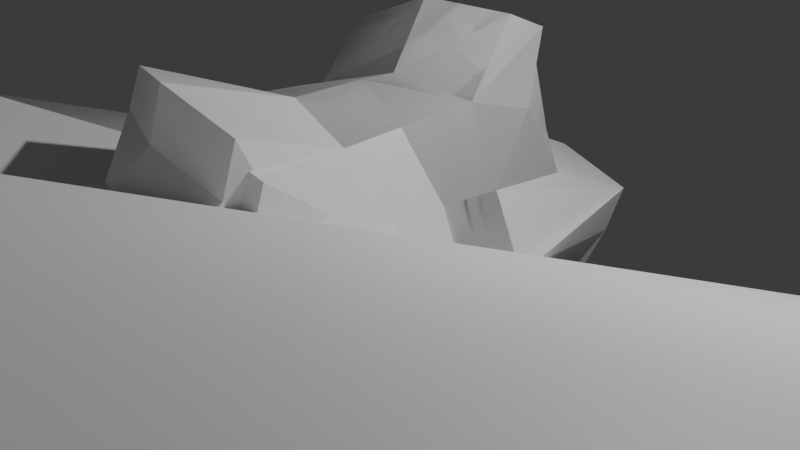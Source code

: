 # Source: skyer.blend  (saved by Blender 4.1.24; exported with 4.5.12 LTS)
import bpy
from mathutils import Matrix  # noqa: F401  (used for matrix-valued properties, if any)

bpy.ops.wm.read_factory_settings(use_empty=True)
scene = bpy.context.scene
scene.name = 'Scene'

# ---- collections
col_collection = bpy.data.collections.new('Collection'); scene.collection.children.link(col_collection)

# ---- materials (node trees are filled in below, after node groups)
mat_material = bpy.data.materials.new('Material')
mat_material.alpha_threshold = 0.0
mat_material.use_transparent_shadow = False
mat_material.roughness = 0.5
mat_material.line_color = (0.0, 0.0, 0.0, 1.0)
mat_material_001 = bpy.data.materials.new('Material.001')
mat_material_001.alpha_threshold = 0.0
mat_material_001.use_transparent_shadow = False
mat_material_001.roughness = 0.5
mat_material_001.line_color = (0.0, 0.0, 0.0, 1.0)
mat_material_002 = bpy.data.materials.new('Material.002')
mat_material_002.alpha_threshold = 0.0
mat_material_002.use_transparent_shadow = False
mat_material_002.roughness = 0.5
mat_material_002.line_color = (0.0, 0.0, 0.0, 1.0)

# ---- material node trees
mat_material.use_nodes = True; mat_material.node_tree.nodes.clear()
_N = mat_material.node_tree.nodes; _L = mat_material.node_tree.links
n0 = _N.new('ShaderNodeOutputMaterial'); n0.name = 'Material Output'; n0.location = (300, 300)
n1 = _N.new('ShaderNodeBsdfPrincipled'); n1.name = 'Principled BSDF'; n1.location = (10, 300)
n1.inputs[3].default_value = 1.45
_L.new(n1.outputs[0], n0.inputs[0])
n0.is_active_output = True
mat_material_001.use_nodes = True; mat_material_001.node_tree.nodes.clear()
_N = mat_material_001.node_tree.nodes; _L = mat_material_001.node_tree.links
n0 = _N.new('ShaderNodeOutputMaterial'); n0.name = 'Material Output'; n0.location = (300, 300)
n1 = _N.new('ShaderNodeBsdfPrincipled'); n1.name = 'Principled BSDF'; n1.location = (10, 300)
n1.inputs[3].default_value = 1.45
_L.new(n1.outputs[0], n0.inputs[0])
n0.is_active_output = True
mat_material_002.use_nodes = True; mat_material_002.node_tree.nodes.clear()
_N = mat_material_002.node_tree.nodes; _L = mat_material_002.node_tree.links
n0 = _N.new('ShaderNodeOutputMaterial'); n0.name = 'Material Output'; n0.location = (300, 300)
n1 = _N.new('ShaderNodeBsdfPrincipled'); n1.name = 'Principled BSDF'; n1.location = (10, 300)
n1.inputs[3].default_value = 1.45
_L.new(n1.outputs[0], n0.inputs[0])
n0.is_active_output = True

# ---- world
world_world = bpy.data.worlds.new('World'); scene.world = world_world
world_world.use_nodes = True; world_world.node_tree.nodes.clear()
_N = world_world.node_tree.nodes; _L = world_world.node_tree.links
n0 = _N.new('ShaderNodeOutputWorld'); n0.name = 'World Output'; n0.location = (300, 300)
n1 = _N.new('ShaderNodeBackground'); n1.name = 'Background'; n1.location = (10, 300)
n1.inputs[0].default_value = (0.05088, 0.05088, 0.05088, 1.0)
_L.new(n1.outputs[0], n0.inputs[0])
n0.is_active_output = True
world_world.color = (0.05088, 0.05088, 0.05088)
world_world.use_sun_shadow = False
world_world.sun_shadow_jitter_overblur = 0.0

# ---- cameras
cam_camera = bpy.data.cameras.new('Camera')
cam_camera.clip_end = 100.0
cam_camera.ortho_scale = 7.314

# ---- lights
light_light = bpy.data.lights.new('Light', 'POINT')
light_light.transmission_factor = 0.0
light_light.energy = 1000.0
light_light.shadow_soft_size = 0.1
light_light.shadow_maximum_resolution = 0.006
light_light.use_absolute_resolution = True

# ---- meshes
me_cube = bpy.data.meshes.new('Cube')
me_cube.from_pydata([(1.01, 1.011, 0.986), (1.002, 1.006, -0.999), (1.207, -2.514, 1.574), (0.7973, -2.277, -0.4586), (-0.9942, 0.9966, 0.9992), (-1.012, 1.005, -1.013), (-0.7341, -2.135, 1.585), (-0.9934, -1.971, -0.3947), (-1.213, 0.007628, -1.208), (-0.001845, 1.232, -1.245), (1.209, 1.232, -0.006818), (-1.197, -2.192, 0.6102), (1.089, -2.77, 0.5), (-1.218, 1.245, 0.01162), (0.3285, -2.574, 1.804), (0.9743, -0.02154, 1.514), (0.02904, -2.193, -0.6328), (-0.9814, -0.177, 1.185), (-0.004049, 1.231, 1.232), (1.001, -0.3268, -1.313), (-0.001475, 1.727, 0.000196), (1.591, -0.59, -0.1128), (-0.001073, 0.01108, -1.737), (-1.715, 0.01401, 0.003333), (0.007884, -2.712, 0.6106), (0.3185, -0.367, 1.71), (-0.9531, 0.3363, 1.814), (-0.7792, 1.102, 1.654), (-0.03327, 1.279, 1.829), (0.7306, 1.113, 1.644), (0.6038, 0.8696, 2.074), (-0.02784, 0.3639, 2.209), (-1.099, -1.018, -0.7868), (1.009, -1.558, 1.515), (-0.8533, -1.191, 1.392), (0.8956, -1.337, -0.8705), (1.331, -1.72, 0.2047), (0.01453, -1.131, -1.165), (-1.447, -1.129, 0.3178), (0.3237, -1.511, 1.759), (1.105, 1.119, -0.5048), (0.9426, -2.522, 0.01884), (-1.114, 1.124, -0.5026), (-1.095, -2.081, 0.1058), (-0.001661, 1.478, -0.6249), (1.295, -0.4579, -0.7154), (-1.463, 0.0108, -0.6049), (0.01851, -2.452, -0.01347), (-1.272, -1.073, -0.2367), (1.113, -1.528, -0.335), (-0.9475, -2.161, 1.135), (1.102, 1.113, 0.5279), (1.152, -2.632, 1.078), (-1.097, 1.111, 0.5435), (-0.002861, 1.46, 0.6634), (1.163, -0.5573, 0.7298), (-1.32, -0.08885, 0.6397), (0.1805, -2.638, 1.253), (-1.127, -1.163, 0.8965), (1.158, -1.632, 0.9103), (-0.987, 0.337, 1.104), (1.002, 0.2571, -1.176), (-1.125, 0.4446, -1.123), (1.068, 0.653, 1.31), (1.424, 0.2078, -0.06639), (-0.001411, 0.5458, -1.522), (-1.497, 0.553, 0.006964), (-0.8769, 0.6718, 1.744), (0.7372, 1.199, 1.913), (-0.03022, 0.7646, 2.043), (-1.311, 0.4986, -0.5601), (1.212, 0.2326, -0.6232), (1.136, 0.1742, 0.6414), (-1.222, 0.4367, 0.5975), (-0.7908, -0.595, 1.358), (1.061, -0.7424, -1.008), (-1.446, -0.4761, 0.2368), (-1.031, -0.4165, -0.9149), (1.035, -0.9551, 1.544), (1.564, -1.073, 0.1224), (0.1265, -0.4786, -1.359), (0.4402, -0.8575, 1.794), (1.312, -0.9069, -0.445), (-1.237, -0.4462, -0.3413), (1.279, -1.009, 0.8881), (-1.093, -0.5401, 0.8408)], [], [(39, 34, 6, 14), (57, 14, 6, 50), (73, 60, 4, 53), (37, 35, 3, 16), (59, 33, 2, 52), (54, 18, 0, 51), (44, 20, 10, 40), (42, 13, 20, 44), (53, 4, 18, 54), (49, 36, 12, 41), (71, 64, 21, 45), (72, 63, 15, 55), (32, 37, 16, 7), (62, 65, 22, 8), (65, 61, 19, 22), (70, 66, 13, 42), (83, 76, 23, 46), (85, 74, 17, 56), (47, 24, 11, 43), (41, 12, 24, 47), (52, 2, 14, 57), (33, 39, 14, 2), (18, 4, 27, 28), (25, 15, 30, 31), (68, 69, 31, 30), (69, 67, 26, 31), (60, 17, 26, 67), (17, 25, 31, 26), (0, 18, 28, 29), (63, 0, 29, 68), (78, 81, 39, 33), (50, 6, 34, 58), (43, 11, 38, 48), (77, 80, 37, 32), (82, 79, 36, 49), (84, 78, 33, 59), (80, 75, 35, 37), (81, 74, 34, 39), (75, 82, 49, 35), (7, 43, 48, 32), (3, 41, 47, 16), (16, 47, 43, 7), (77, 83, 46, 8), (62, 70, 42, 5), (61, 71, 45, 19), (35, 49, 41, 3), (5, 42, 44, 9), (9, 44, 40, 1), (79, 84, 59, 36), (11, 50, 58, 38), (12, 52, 57, 24), (76, 85, 56, 23), (64, 72, 55, 21), (13, 53, 54, 20), (20, 54, 51, 10), (36, 59, 52, 12), (66, 73, 53, 13), (24, 57, 50, 11), (23, 56, 73, 66), (10, 51, 72, 64), (1, 40, 71, 61), (8, 46, 70, 62), (15, 63, 68, 30), (4, 60, 67, 27), (28, 27, 67, 69), (29, 28, 69, 68), (46, 23, 66, 70), (9, 1, 61, 65), (5, 9, 65, 62), (51, 0, 63, 72), (40, 10, 64, 71), (56, 17, 60, 73), (38, 58, 85, 76), (21, 55, 84, 79), (32, 48, 83, 77), (19, 45, 82, 75), (25, 17, 74, 81), (22, 19, 75, 80), (55, 15, 78, 84), (45, 21, 79, 82), (8, 22, 80, 77), (15, 25, 81, 78), (58, 34, 74, 85), (48, 38, 76, 83)])
_uv = me_cube.uv_layers.new(name='UVMap')
_uv.uv.foreach_set('vector', [0.75, 0.6898, 0.875, 0.6898, 0.875, 0.75, 0.75, 0.75, 0.5673, 0.875, 0.625, 0.875, 0.625, 1.0, 0.5673, 1.0, 0.5673, 0.1797, 0.625, 0.1797, 0.625, 0.25, 0.5673, 0.25, 0.25, 0.6898, 0.375, 0.6898, 0.375, 0.75, 0.25, 0.75, 0.5836, 0.6898, 0.6552, 0.6898, 0.625, 0.75, 0.5673, 0.75, 0.5673, 0.375, 0.625, 0.375, 0.625, 0.5, 0.5673, 0.5, 0.4373, 0.375, 0.5, 0.375, 0.5, 0.5, 0.4373, 0.5, 0.4373, 0.25, 0.5, 0.25, 0.5, 0.375, 0.4373, 0.375, 0.5673, 0.25, 0.625, 0.25, 0.625, 0.375, 0.5673, 0.375, 0.4373, 0.6898, 0.5, 0.6898, 0.5, 0.75, 0.4373, 0.75, 0.4373, 0.5703, 0.5, 0.5703, 0.5, 0.625, 0.4373, 0.625, 0.5863, 0.5703, 0.6602, 0.5703, 0.6877, 0.625, 0.6011, 0.625, 0.125, 0.6898, 0.25, 0.6898, 0.25, 0.75, 0.125, 0.75, 0.125, 0.5703, 0.25, 0.5703, 0.25, 0.625, 0.125, 0.625, 0.25, 0.5703, 0.375, 0.5703, 0.375, 0.625, 0.25, 0.625, 0.4373, 0.1797, 0.5, 0.1797, 0.5, 0.25, 0.4373, 0.25, 0.4373, 0.08868, 0.5, 0.08868, 0.5, 0.125, 0.4373, 0.125, 0.5673, 0.08868, 0.625, 0.08868, 0.625, 0.125, 0.5673, 0.125, 0.4373, 0.875, 0.5, 0.875, 0.5, 1.0, 0.4373, 1.0, 0.4373, 0.75, 0.5, 0.75, 0.5, 0.875, 0.4373, 0.875, 0.5673, 0.75, 0.625, 0.75, 0.625, 0.875, 0.5673, 0.875, 0.6552, 0.6898, 0.75, 0.6898, 0.75, 0.75, 0.625, 0.75, 0.625, 0.375, 0.625, 0.25, 0.625, 0.25, 0.625, 0.375, 0.75, 0.625, 0.6877, 0.625, 0.6877, 0.625, 0.75, 0.625, 0.6602, 0.5703, 0.75, 0.5703, 0.75, 0.625, 0.6877, 0.625, 0.75, 0.5703, 0.875, 0.5703, 0.875, 0.625, 0.75, 0.625, 0.625, 0.1797, 0.625, 0.125, 0.625, 0.125, 0.625, 0.1797, 0.875, 0.625, 0.75, 0.625, 0.75, 0.625, 0.875, 0.625, 0.625, 0.5, 0.625, 0.375, 0.625, 0.375, 0.625, 0.5, 0.6602, 0.5703, 0.625, 0.5, 0.625, 0.5, 0.6602, 0.5703, 0.6695, 0.6613, 0.75, 0.6613, 0.75, 0.6898, 0.6552, 0.6898, 0.5673, 0.0, 0.625, 0.0, 0.625, 0.06023, 0.5673, 0.06023, 0.4373, 0.0, 0.5, 0.0, 0.5, 0.06023, 0.4373, 0.06023, 0.125, 0.6613, 0.25, 0.6613, 0.25, 0.6898, 0.125, 0.6898, 0.4373, 0.6613, 0.5, 0.6613, 0.5, 0.6898, 0.4373, 0.6898, 0.5913, 0.6613, 0.6695, 0.6613, 0.6552, 0.6898, 0.5836, 0.6898, 0.25, 0.6613, 0.375, 0.6613, 0.375, 0.6898, 0.25, 0.6898, 0.75, 0.6613, 0.875, 0.6613, 0.875, 0.6898, 0.75, 0.6898, 0.375, 0.6613, 0.4373, 0.6613, 0.4373, 0.6898, 0.375, 0.6898, 0.375, 0.0, 0.4373, 0.0, 0.4373, 0.06023, 0.375, 0.06023, 0.375, 0.75, 0.4373, 0.75, 0.4373, 0.875, 0.375, 0.875, 0.375, 0.875, 0.4373, 0.875, 0.4373, 1.0, 0.375, 1.0, 0.375, 0.08868, 0.4373, 0.08868, 0.4373, 0.125, 0.375, 0.125, 0.375, 0.1797, 0.4373, 0.1797, 0.4373, 0.25, 0.375, 0.25, 0.375, 0.5703, 0.4373, 0.5703, 0.4373, 0.625, 0.375, 0.625, 0.375, 0.6898, 0.4373, 0.6898, 0.4373, 0.75, 0.375, 0.75, 0.375, 0.25, 0.4373, 0.25, 0.4373, 0.375, 0.375, 0.375, 0.375, 0.375, 0.4373, 0.375, 0.4373, 0.5, 0.375, 0.5, 0.5, 0.6613, 0.5913, 0.6613, 0.5836, 0.6898, 0.5, 0.6898, 0.5, 0.0, 0.5673, 0.0, 0.5673, 0.06023, 0.5, 0.06023, 0.5, 0.75, 0.5673, 0.75, 0.5673, 0.875, 0.5, 0.875, 0.5, 0.08868, 0.5673, 0.08868, 0.5673, 0.125, 0.5, 0.125, 0.5, 0.5703, 0.5863, 0.5703, 0.6011, 0.625, 0.5, 0.625, 0.5, 0.25, 0.5673, 0.25, 0.5673, 0.375, 0.5, 0.375, 0.5, 0.375, 0.5673, 0.375, 0.5673, 0.5, 0.5, 0.5, 0.5, 0.6898, 0.5836, 0.6898, 0.5673, 0.75, 0.5, 0.75, 0.5, 0.1797, 0.5673, 0.1797, 0.5673, 0.25, 0.5, 0.25, 0.5, 0.875, 0.5673, 0.875, 0.5673, 1.0, 0.5, 1.0, 0.5, 0.125, 0.5673, 0.125, 0.5673, 0.1797, 0.5, 0.1797, 0.5, 0.5, 0.5673, 0.5, 0.5863, 0.5703, 0.5, 0.5703, 0.375, 0.5, 0.4373, 0.5, 0.4373, 0.5703, 0.375, 0.5703, 0.375, 0.125, 0.4373, 0.125, 0.4373, 0.1797, 0.375, 0.1797, 0.6877, 0.625, 0.6602, 0.5703, 0.6602, 0.5703, 0.6877, 0.625, 0.625, 0.25, 0.625, 0.1797, 0.625, 0.1797, 0.625, 0.25, 0.75, 0.5, 0.875, 0.5, 0.875, 0.5703, 0.75, 0.5703, 0.625, 0.5, 0.75, 0.5, 0.75, 0.5703, 0.6602, 0.5703, 0.4373, 0.125, 0.5, 0.125, 0.5, 0.1797, 0.4373, 0.1797, 0.25, 0.5, 0.375, 0.5, 0.375, 0.5703, 0.25, 0.5703, 0.125, 0.5, 0.25, 0.5, 0.25, 0.5703, 0.125, 0.5703, 0.5673, 0.5, 0.625, 0.5, 0.6602, 0.5703, 0.5863, 0.5703, 0.4373, 0.5, 0.5, 0.5, 0.5, 0.5703, 0.4373, 0.5703, 0.5673, 0.125, 0.625, 0.125, 0.625, 0.1797, 0.5673, 0.1797, 0.5, 0.06023, 0.5673, 0.06023, 0.5673, 0.08868, 0.5, 0.08868, 0.5, 0.625, 0.6011, 0.625, 0.5913, 0.6613, 0.5, 0.6613, 0.375, 0.06023, 0.4373, 0.06023, 0.4373, 0.08868, 0.375, 0.08868, 0.375, 0.625, 0.4373, 0.625, 0.4373, 0.6613, 0.375, 0.6613, 0.75, 0.625, 0.875, 0.625, 0.875, 0.6613, 0.75, 0.6613, 0.25, 0.625, 0.375, 0.625, 0.375, 0.6613, 0.25, 0.6613, 0.6011, 0.625, 0.6877, 0.625, 0.6695, 0.6613, 0.5913, 0.6613, 0.4373, 0.625, 0.5, 0.625, 0.5, 0.6613, 0.4373, 0.6613, 0.125, 0.625, 0.25, 0.625, 0.25, 0.6613, 0.125, 0.6613, 0.6877, 0.625, 0.75, 0.625, 0.75, 0.6613, 0.6695, 0.6613, 0.5673, 0.06023, 0.625, 0.06023, 0.625, 0.08868, 0.5673, 0.08868, 0.4373, 0.06023, 0.5, 0.06023, 0.5, 0.08868, 0.4373, 0.08868])
me_cube.materials.append(mat_material)
me_cube.use_mirror_vertex_groups = False
me_cube.update()
me_cube_001 = bpy.data.meshes.new('Cube.001')
me_cube_001.from_pydata([(1.01, 1.011, 0.986), (0.8499, 1.333, -1.18), (1.009, -2.602, 1.889), (-0.02803, -3.066, -1.259), (-0.9942, 0.9966, 0.9992), (-0.2344, 0.791, -1.64), (-0.9313, -2.222, 1.9), (-0.658, -1.991, -1.155), (-0.5993, -0.1316, -1.696), (0.6236, 1.345, -2.054), (1.154, 2.2, 0.03747), (-1.197, -2.192, 0.6102), (0.8377, -3.206, 0.9483), (-1.218, 1.245, 0.01162), (0.1313, -2.662, 2.119), (0.9743, -0.02154, 1.514), (-0.4608, -3.003, -2.194), (-0.9814, -0.177, 1.185), (-0.004049, 1.231, 1.232), (1.18, -0.6197, -1.224), (-0.0562, 2.695, 0.04449), (1.591, -0.59, -0.1128), (0.4302, -0.4073, -2.755), (-1.715, 0.01401, 0.003333), (-0.2435, -3.148, 1.059), (0.3185, -0.367, 1.71), (-0.9531, 0.3363, 1.814), (-0.7792, 1.102, 1.654), (-0.03327, 1.279, 1.829), (0.7306, 1.113, 1.644), (0.6038, 0.8696, 2.074), (-0.02784, 0.3639, 2.209), (-0.764, -1.038, -1.547), (1.009, -1.558, 1.515), (-0.8533, -1.191, 1.392), (0.07028, -2.126, -1.671), (1.346, -2.295, 0.2172), (-0.4754, -1.94, -2.726), (-1.447, -1.129, 0.3178), (0.3237, -1.511, 1.759), (1.05, 2.087, -0.4605), (0.6912, -2.958, 0.4672), (-1.114, 1.124, -0.5026), (-1.095, -2.081, 0.1058), (-0.05638, 2.447, -0.5806), (1.657, -0.4716, -0.09461), (-1.463, 0.0108, -0.6049), (-0.2329, -2.887, 0.4349), (-1.272, -1.073, -0.2367), (1.113, -1.528, -0.335), (-1.145, -2.249, 1.45), (1.102, 1.113, 0.5279), (0.9552, -2.72, 1.393), (-1.097, 1.111, 0.5435), (-0.002861, 1.46, 0.6634), (1.163, -0.5573, 0.7298), (-1.32, -0.08885, 0.6397), (-0.01663, -2.725, 1.568), (-1.127, -1.163, 0.8965), (1.173, -2.208, 0.9228), (-0.987, 0.337, 1.104), (1.211, 0.5704, -0.7363), (-0.3476, 0.2304, -1.75), (1.068, 0.653, 1.31), (1.424, 0.2078, -0.06639), (0.624, 0.6586, -2.33), (-1.497, 0.553, 0.006964), (-0.8769, 0.6718, 1.744), (0.7372, 1.199, 1.913), (-0.03022, 0.7646, 2.043), (-1.311, 0.4986, -0.5601), (1.573, 0.2188, -0.002367), (1.136, 0.1742, 0.6414), (-1.222, 0.4367, 0.5975), (-0.7908, -0.595, 1.358), (0.8781, -1.022, -1.539), (-1.446, -0.4761, 0.2368), (-0.4166, -0.5557, -1.402), (1.035, -0.9551, 1.544), (1.579, -1.648, 0.1348), (0.5578, -0.897, -2.377), (0.4402, -0.8575, 1.794), (1.312, -0.9069, -0.445), (-1.237, -0.4462, -0.3413), (1.294, -1.585, 0.9006), (-1.093, -0.5401, 0.8408)], [], [(39, 34, 6, 14), (57, 14, 6, 50), (73, 60, 4, 53), (37, 35, 3, 16), (59, 33, 2, 52), (54, 18, 0, 51), (44, 20, 10, 40), (42, 13, 20, 44), (53, 4, 18, 54), (49, 36, 12, 41), (71, 64, 21, 45), (72, 63, 15, 55), (32, 37, 16, 7), (62, 65, 22, 8), (65, 61, 19, 22), (70, 66, 13, 42), (83, 76, 23, 46), (85, 74, 17, 56), (47, 24, 11, 43), (41, 12, 24, 47), (52, 2, 14, 57), (33, 39, 14, 2), (18, 4, 27, 28), (25, 15, 30, 31), (68, 69, 31, 30), (69, 67, 26, 31), (60, 17, 26, 67), (17, 25, 31, 26), (0, 18, 28, 29), (63, 0, 29, 68), (78, 81, 39, 33), (50, 6, 34, 58), (43, 11, 38, 48), (77, 80, 37, 32), (82, 79, 36, 49), (84, 78, 33, 59), (80, 75, 35, 37), (81, 74, 34, 39), (75, 82, 49, 35), (7, 43, 48, 32), (3, 41, 47, 16), (16, 47, 43, 7), (77, 83, 46, 8), (62, 70, 42, 5), (61, 71, 45, 19), (35, 49, 41, 3), (5, 42, 44, 9), (9, 44, 40, 1), (79, 84, 59, 36), (11, 50, 58, 38), (12, 52, 57, 24), (76, 85, 56, 23), (64, 72, 55, 21), (13, 53, 54, 20), (20, 54, 51, 10), (36, 59, 52, 12), (66, 73, 53, 13), (24, 57, 50, 11), (23, 56, 73, 66), (10, 51, 72, 64), (1, 40, 71, 61), (8, 46, 70, 62), (15, 63, 68, 30), (4, 60, 67, 27), (28, 27, 67, 69), (29, 28, 69, 68), (46, 23, 66, 70), (9, 1, 61, 65), (5, 9, 65, 62), (51, 0, 63, 72), (40, 10, 64, 71), (56, 17, 60, 73), (38, 58, 85, 76), (21, 55, 84, 79), (32, 48, 83, 77), (19, 45, 82, 75), (25, 17, 74, 81), (22, 19, 75, 80), (55, 15, 78, 84), (45, 21, 79, 82), (8, 22, 80, 77), (15, 25, 81, 78), (58, 34, 74, 85), (48, 38, 76, 83)])
_uv = me_cube_001.uv_layers.new(name='UVMap')
_uv.uv.foreach_set('vector', [0.75, 0.6898, 0.875, 0.6898, 0.875, 0.75, 0.75, 0.75, 0.5673, 0.875, 0.625, 0.875, 0.625, 1.0, 0.5673, 1.0, 0.5673, 0.1797, 0.625, 0.1797, 0.625, 0.25, 0.5673, 0.25, 0.25, 0.6898, 0.375, 0.6898, 0.375, 0.75, 0.25, 0.75, 0.5836, 0.6898, 0.6552, 0.6898, 0.625, 0.75, 0.5673, 0.75, 0.5673, 0.375, 0.625, 0.375, 0.625, 0.5, 0.5673, 0.5, 0.4373, 0.375, 0.5, 0.375, 0.5, 0.5, 0.4373, 0.5, 0.4373, 0.25, 0.5, 0.25, 0.5, 0.375, 0.4373, 0.375, 0.5673, 0.25, 0.625, 0.25, 0.625, 0.375, 0.5673, 0.375, 0.4373, 0.6898, 0.5, 0.6898, 0.5, 0.75, 0.4373, 0.75, 0.4373, 0.5703, 0.5, 0.5703, 0.5, 0.625, 0.4373, 0.625, 0.5863, 0.5703, 0.6602, 0.5703, 0.6877, 0.625, 0.6011, 0.625, 0.125, 0.6898, 0.25, 0.6898, 0.25, 0.75, 0.125, 0.75, 0.125, 0.5703, 0.25, 0.5703, 0.25, 0.625, 0.125, 0.625, 0.25, 0.5703, 0.375, 0.5703, 0.375, 0.625, 0.25, 0.625, 0.4373, 0.1797, 0.5, 0.1797, 0.5, 0.25, 0.4373, 0.25, 0.4373, 0.08868, 0.5, 0.08868, 0.5, 0.125, 0.4373, 0.125, 0.5673, 0.08868, 0.625, 0.08868, 0.625, 0.125, 0.5673, 0.125, 0.4373, 0.875, 0.5, 0.875, 0.5, 1.0, 0.4373, 1.0, 0.4373, 0.75, 0.5, 0.75, 0.5, 0.875, 0.4373, 0.875, 0.5673, 0.75, 0.625, 0.75, 0.625, 0.875, 0.5673, 0.875, 0.6552, 0.6898, 0.75, 0.6898, 0.75, 0.75, 0.625, 0.75, 0.625, 0.375, 0.625, 0.25, 0.625, 0.25, 0.625, 0.375, 0.75, 0.625, 0.6877, 0.625, 0.6877, 0.625, 0.75, 0.625, 0.6602, 0.5703, 0.75, 0.5703, 0.75, 0.625, 0.6877, 0.625, 0.75, 0.5703, 0.875, 0.5703, 0.875, 0.625, 0.75, 0.625, 0.625, 0.1797, 0.625, 0.125, 0.625, 0.125, 0.625, 0.1797, 0.875, 0.625, 0.75, 0.625, 0.75, 0.625, 0.875, 0.625, 0.625, 0.5, 0.625, 0.375, 0.625, 0.375, 0.625, 0.5, 0.6602, 0.5703, 0.625, 0.5, 0.625, 0.5, 0.6602, 0.5703, 0.6695, 0.6613, 0.75, 0.6613, 0.75, 0.6898, 0.6552, 0.6898, 0.5673, 0.0, 0.625, 0.0, 0.625, 0.06023, 0.5673, 0.06023, 0.4373, 0.0, 0.5, 0.0, 0.5, 0.06023, 0.4373, 0.06023, 0.125, 0.6613, 0.25, 0.6613, 0.25, 0.6898, 0.125, 0.6898, 0.4373, 0.6613, 0.5, 0.6613, 0.5, 0.6898, 0.4373, 0.6898, 0.5913, 0.6613, 0.6695, 0.6613, 0.6552, 0.6898, 0.5836, 0.6898, 0.25, 0.6613, 0.375, 0.6613, 0.375, 0.6898, 0.25, 0.6898, 0.75, 0.6613, 0.875, 0.6613, 0.875, 0.6898, 0.75, 0.6898, 0.375, 0.6613, 0.4373, 0.6613, 0.4373, 0.6898, 0.375, 0.6898, 0.375, 0.0, 0.4373, 0.0, 0.4373, 0.06023, 0.375, 0.06023, 0.375, 0.75, 0.4373, 0.75, 0.4373, 0.875, 0.375, 0.875, 0.375, 0.875, 0.4373, 0.875, 0.4373, 1.0, 0.375, 1.0, 0.375, 0.08868, 0.4373, 0.08868, 0.4373, 0.125, 0.375, 0.125, 0.375, 0.1797, 0.4373, 0.1797, 0.4373, 0.25, 0.375, 0.25, 0.375, 0.5703, 0.4373, 0.5703, 0.4373, 0.625, 0.375, 0.625, 0.375, 0.6898, 0.4373, 0.6898, 0.4373, 0.75, 0.375, 0.75, 0.375, 0.25, 0.4373, 0.25, 0.4373, 0.375, 0.375, 0.375, 0.375, 0.375, 0.4373, 0.375, 0.4373, 0.5, 0.375, 0.5, 0.5, 0.6613, 0.5913, 0.6613, 0.5836, 0.6898, 0.5, 0.6898, 0.5, 0.0, 0.5673, 0.0, 0.5673, 0.06023, 0.5, 0.06023, 0.5, 0.75, 0.5673, 0.75, 0.5673, 0.875, 0.5, 0.875, 0.5, 0.08868, 0.5673, 0.08868, 0.5673, 0.125, 0.5, 0.125, 0.5, 0.5703, 0.5863, 0.5703, 0.6011, 0.625, 0.5, 0.625, 0.5, 0.25, 0.5673, 0.25, 0.5673, 0.375, 0.5, 0.375, 0.5, 0.375, 0.5673, 0.375, 0.5673, 0.5, 0.5, 0.5, 0.5, 0.6898, 0.5836, 0.6898, 0.5673, 0.75, 0.5, 0.75, 0.5, 0.1797, 0.5673, 0.1797, 0.5673, 0.25, 0.5, 0.25, 0.5, 0.875, 0.5673, 0.875, 0.5673, 1.0, 0.5, 1.0, 0.5, 0.125, 0.5673, 0.125, 0.5673, 0.1797, 0.5, 0.1797, 0.5, 0.5, 0.5673, 0.5, 0.5863, 0.5703, 0.5, 0.5703, 0.375, 0.5, 0.4373, 0.5, 0.4373, 0.5703, 0.375, 0.5703, 0.375, 0.125, 0.4373, 0.125, 0.4373, 0.1797, 0.375, 0.1797, 0.6877, 0.625, 0.6602, 0.5703, 0.6602, 0.5703, 0.6877, 0.625, 0.625, 0.25, 0.625, 0.1797, 0.625, 0.1797, 0.625, 0.25, 0.75, 0.5, 0.875, 0.5, 0.875, 0.5703, 0.75, 0.5703, 0.625, 0.5, 0.75, 0.5, 0.75, 0.5703, 0.6602, 0.5703, 0.4373, 0.125, 0.5, 0.125, 0.5, 0.1797, 0.4373, 0.1797, 0.375, 0.375, 0.375, 0.5, 0.375, 0.5703, 0.25, 0.5703, 0.125, 0.5, 0.25, 0.5, 0.25, 0.5703, 0.125, 0.5703, 0.5673, 0.5, 0.625, 0.5, 0.6602, 0.5703, 0.5863, 0.5703, 0.4373, 0.5, 0.5, 0.5, 0.5, 0.5703, 0.4373, 0.5703, 0.5673, 0.125, 0.625, 0.125, 0.625, 0.1797, 0.5673, 0.1797, 0.5, 0.06023, 0.5673, 0.06023, 0.5673, 0.08868, 0.5, 0.08868, 0.5, 0.625, 0.6011, 0.625, 0.5913, 0.6613, 0.5, 0.6613, 0.375, 0.06023, 0.4373, 0.06023, 0.4373, 0.08868, 0.375, 0.08868, 0.375, 0.625, 0.4373, 0.625, 0.4373, 0.6613, 0.375, 0.6613, 0.75, 0.625, 0.875, 0.625, 0.875, 0.6613, 0.75, 0.6613, 0.25, 0.625, 0.375, 0.625, 0.375, 0.6613, 0.25, 0.6613, 0.6011, 0.625, 0.6877, 0.625, 0.6695, 0.6613, 0.5913, 0.6613, 0.4373, 0.625, 0.5, 0.625, 0.5, 0.6613, 0.4373, 0.6613, 0.125, 0.625, 0.25, 0.625, 0.25, 0.6613, 0.125, 0.6613, 0.6877, 0.625, 0.75, 0.625, 0.75, 0.6613, 0.6695, 0.6613, 0.5673, 0.06023, 0.625, 0.06023, 0.625, 0.08868, 0.5673, 0.08868, 0.4373, 0.06023, 0.5, 0.06023, 0.5, 0.08868, 0.4373, 0.08868])
me_cube_001.materials.append(mat_material_001)
me_cube_001.use_mirror_vertex_groups = False
me_cube_001.update()
me_cube_002 = bpy.data.meshes.new('Cube.002')
me_cube_002.from_pydata([(0.0683, 1.011, -2.092), (-4.424, 0.7687, -1.615), (0.656, -2.514, -2.289), (-1.376, -2.277, -1.879), (0.1737, 0.9074, -0.0413), (-4.664, 3.492, -3.445), (0.6675, -2.135, -0.3481), (-4.15, -15.78, 9.389), (-8.385, -0.8787, -0.642), (-7.404, 3.481, -3.986), (-0.9245, 1.232, -2.291), (5.204, 3.409, -0.4801), (5.022, -15.16, 4.978), (-0.8747, 1.793, -0.6468), (0.8861, -2.574, -1.411), (0.5968, -0.02154, -2.057), (-3.855, -14.37, 8.268), (0.2672, -0.177, -0.1008), (0.4061, 1.142, -1.031), (-4.9, -1.82, -0.5935), (-0.8862, 2.275, -1.863), (-1.031, -0.59, -2.674), (-11.58, -2.369, -0.3643), (-0.9144, 0.01401, 0.6331), (10.01, -8.009, 4.945), (0.7924, -0.367, -1.401), (0.8966, 0.3363, -0.1291), (0.8285, 1.013, -0.2563), (1.004, 1.19, -1.002), (0.7264, 1.113, -1.813), (1.235, 0.7816, -1.497), (1.37, 0.2759, -0.8649), (-7.006, -11.8, 5.859), (0.5972, -1.558, -2.091), (0.4746, -1.191, 1.56), (-5.488, -3.984, -0.3755), (4.727, -14.11, 4.736), (-10.55, -12.93, 6.249), (-0.3502, -3.231, 1.24), (0.841, -1.511, 0.3834), (-1.423, 1.119, -2.187), (-0.8989, -2.522, -2.025), (-4.123, 4.16, -4.124), (-0.4968, -11.91, 5.332), (-4.245, 4.514, -5.237), (-1.633, -0.4579, -2.377), (-1.523, 0.0108, 0.3812), (-0.7129, -9.149, 3.601), (-1.058, -4.203, 0.8076), (-1.253, -1.528, -2.195), (5.099, 4.933, -1.249), (-0.3898, 1.113, -2.184), (5.601, -15.02, 4.915), (-0.3742, 1.111, 0.01514), (-0.2543, 1.46, -1.079), (-0.1879, -0.5573, -2.246), (-0.278, -0.08885, 0.2378), (10.66, -7.935, 4.773), (-0.4016, -1.771, 0.4009), (5.433, -14.02, 4.91), (0.1858, 0.337, -0.09518), (-4.601, 0.01952, -1.615), (-8.299, -0.4417, -0.7302), (0.3928, 0.653, -2.15), (-0.9841, 0.2078, -2.506), (-11.21, -0.5781, -1.385), (-0.9107, 0.553, 0.4151), (0.8264, 0.6718, -0.2053), (1.074, 1.111, -1.63), (1.204, 0.6766, -0.8626), (-1.478, 0.4986, 0.2283), (-1.541, 0.2326, -2.294), (-0.2763, 0.1742, -2.218), (-0.3202, 0.4367, 0.1403), (0.4406, -0.595, 1.498), (-8.294, -4.883, 0.9493), (-1.061, -1.085, 0.7196), (-4.078, -4.086, 1.015), (0.6266, -0.9551, -2.117), (-0.7953, -1.073, -2.646), (-10.89, -8.288, 2.95), (0.8767, -0.8575, 0.2668), (-1.363, -0.9069, -2.394), (-1.259, -0.4462, 0.1552), (-0.02955, -1.009, -2.361), (-0.4573, -1.149, 0.3668)], [], [(39, 34, 6, 14), (57, 14, 6, 50), (73, 60, 4, 53), (37, 35, 3, 16), (59, 33, 2, 52), (54, 18, 0, 51), (44, 20, 10, 40), (42, 13, 20, 44), (53, 4, 18, 54), (49, 36, 12, 41), (71, 64, 21, 45), (72, 63, 15, 55), (32, 37, 16, 7), (62, 65, 22, 8), (65, 61, 19, 22), (70, 66, 13, 42), (83, 76, 23, 46), (85, 74, 17, 56), (47, 24, 11, 43), (41, 12, 24, 47), (52, 2, 14, 57), (33, 39, 14, 2), (18, 4, 27, 28), (25, 15, 30, 31), (68, 69, 31, 30), (69, 67, 26, 31), (60, 17, 26, 67), (17, 25, 31, 26), (0, 18, 28, 29), (63, 0, 29, 68), (78, 81, 39, 33), (50, 6, 34, 58), (43, 11, 38, 48), (77, 80, 37, 32), (82, 79, 36, 49), (84, 78, 33, 59), (80, 75, 35, 37), (81, 74, 34, 39), (75, 82, 49, 35), (7, 43, 48, 32), (3, 41, 47, 16), (16, 47, 43, 7), (77, 83, 46, 8), (62, 70, 42, 5), (61, 71, 45, 19), (35, 49, 41, 3), (5, 42, 44, 9), (9, 44, 40, 1), (79, 84, 59, 36), (11, 50, 58, 38), (12, 52, 57, 24), (76, 85, 56, 23), (64, 72, 55, 21), (13, 53, 54, 20), (20, 54, 51, 10), (36, 59, 52, 12), (66, 73, 53, 13), (24, 57, 50, 11), (23, 56, 73, 66), (10, 51, 72, 64), (1, 40, 71, 61), (8, 46, 70, 62), (15, 63, 68, 30), (4, 60, 67, 27), (28, 27, 67, 69), (29, 28, 69, 68), (46, 23, 66, 70), (9, 1, 61, 65), (5, 9, 65, 62), (51, 0, 63, 72), (40, 10, 64, 71), (56, 17, 60, 73), (38, 58, 85, 76), (21, 55, 84, 79), (32, 48, 83, 77), (19, 45, 82, 75), (25, 17, 74, 81), (22, 19, 75, 80), (55, 15, 78, 84), (45, 21, 79, 82), (8, 22, 80, 77), (15, 25, 81, 78), (58, 34, 74, 85), (48, 38, 76, 83)])
_uv = me_cube_002.uv_layers.new(name='UVMap')
_uv.uv.foreach_set('vector', [0.75, 0.6898, 0.875, 0.6898, 0.875, 0.75, 0.75, 0.75, 0.5673, 0.875, 0.625, 0.875, 0.625, 1.0, 0.5673, 1.0, 0.5673, 0.1797, 0.625, 0.1797, 0.625, 0.25, 0.5673, 0.25, 0.25, 0.6898, 0.375, 0.6898, 0.375, 0.75, 0.25, 0.75, 0.5836, 0.6898, 0.6552, 0.6898, 0.625, 0.75, 0.5673, 0.75, 0.5673, 0.375, 0.625, 0.375, 0.625, 0.5, 0.5673, 0.5, 0.4373, 0.375, 0.5, 0.375, 0.5, 0.5, 0.4373, 0.5, 0.4373, 0.25, 0.5, 0.25, 0.5, 0.375, 0.4373, 0.375, 0.5673, 0.25, 0.625, 0.25, 0.625, 0.375, 0.5673, 0.375, 0.4373, 0.6898, 0.5, 0.6898, 0.5, 0.75, 0.4373, 0.75, 0.4373, 0.5703, 0.5, 0.5703, 0.5, 0.625, 0.4373, 0.625, 0.5863, 0.5703, 0.6602, 0.5703, 0.6877, 0.625, 0.6011, 0.625, 0.125, 0.6898, 0.25, 0.6898, 0.25, 0.75, 0.125, 0.75, 0.125, 0.5703, 0.25, 0.5703, 0.25, 0.625, 0.125, 0.625, 0.25, 0.5703, 0.375, 0.5703, 0.375, 0.625, 0.25, 0.625, 0.4373, 0.1797, 0.5, 0.1797, 0.5, 0.25, 0.4373, 0.25, 0.4373, 0.08868, 0.5, 0.08868, 0.5, 0.125, 0.4373, 0.125, 0.5673, 0.08868, 0.625, 0.08868, 0.625, 0.125, 0.5673, 0.125, 0.4373, 0.875, 0.5, 0.875, 0.5, 1.0, 0.4373, 1.0, 0.4373, 0.75, 0.5, 0.75, 0.5, 0.875, 0.4373, 0.875, 0.5673, 0.75, 0.625, 0.75, 0.625, 0.875, 0.5673, 0.875, 0.6552, 0.6898, 0.75, 0.6898, 0.75, 0.75, 0.625, 0.75, 0.625, 0.375, 0.625, 0.25, 0.625, 0.25, 0.625, 0.375, 0.75, 0.625, 0.6877, 0.625, 0.6877, 0.625, 0.75, 0.625, 0.6602, 0.5703, 0.75, 0.5703, 0.75, 0.625, 0.6877, 0.625, 0.75, 0.5703, 0.875, 0.5703, 0.875, 0.625, 0.75, 0.625, 0.625, 0.1797, 0.625, 0.125, 0.625, 0.125, 0.625, 0.1797, 0.875, 0.625, 0.75, 0.625, 0.75, 0.625, 0.875, 0.625, 0.625, 0.5, 0.625, 0.375, 0.625, 0.375, 0.625, 0.5, 0.6602, 0.5703, 0.625, 0.5, 0.625, 0.5, 0.6602, 0.5703, 0.6695, 0.6613, 0.75, 0.6613, 0.75, 0.6898, 0.6552, 0.6898, 0.5673, 0.0, 0.625, 0.0, 0.625, 0.06023, 0.5673, 0.06023, 0.4373, 0.0, 0.5, 0.0, 0.5, 0.06023, 0.4373, 0.06023, 0.125, 0.6613, 0.25, 0.6613, 0.25, 0.6898, 0.125, 0.6898, 0.4373, 0.6613, 0.5, 0.6613, 0.5, 0.6898, 0.4373, 0.6898, 0.5913, 0.6613, 0.6695, 0.6613, 0.6552, 0.6898, 0.5836, 0.6898, 0.25, 0.6613, 0.375, 0.6613, 0.375, 0.6898, 0.25, 0.6898, 0.75, 0.6613, 0.875, 0.6613, 0.875, 0.6898, 0.75, 0.6898, 0.375, 0.6613, 0.4373, 0.6613, 0.4373, 0.6898, 0.375, 0.6898, 0.375, 0.0, 0.4373, 0.0, 0.4373, 0.06023, 0.375, 0.06023, 0.375, 0.75, 0.4373, 0.75, 0.4373, 0.875, 0.375, 0.875, 0.375, 0.875, 0.4373, 0.875, 0.4373, 1.0, 0.375, 1.0, 0.375, 0.08868, 0.4373, 0.08868, 0.4373, 0.125, 0.375, 0.125, 0.375, 0.1797, 0.4373, 0.1797, 0.4373, 0.25, 0.375, 0.25, 0.375, 0.5703, 0.4373, 0.5703, 0.4373, 0.625, 0.375, 0.625, 0.375, 0.6898, 0.4373, 0.6898, 0.4373, 0.75, 0.375, 0.75, 0.375, 0.25, 0.4373, 0.25, 0.4373, 0.375, 0.375, 0.375, 0.375, 0.375, 0.4373, 0.375, 0.4373, 0.5, 0.375, 0.5, 0.5, 0.6613, 0.5913, 0.6613, 0.5836, 0.6898, 0.5, 0.6898, 0.5, 0.0, 0.5673, 0.0, 0.5673, 0.06023, 0.5, 0.06023, 0.5, 0.75, 0.5673, 0.75, 0.5673, 0.875, 0.5, 0.875, 0.5, 0.08868, 0.5673, 0.08868, 0.5673, 0.125, 0.5, 0.125, 0.5, 0.5703, 0.5863, 0.5703, 0.6011, 0.625, 0.5, 0.625, 0.5, 0.25, 0.5673, 0.25, 0.5673, 0.375, 0.5, 0.375, 0.5, 0.375, 0.5673, 0.375, 0.5673, 0.5, 0.5, 0.5, 0.5, 0.6898, 0.5836, 0.6898, 0.5673, 0.75, 0.5, 0.75, 0.5, 0.1797, 0.5673, 0.1797, 0.5673, 0.25, 0.5, 0.25, 0.5, 0.875, 0.5673, 0.875, 0.5673, 1.0, 0.5, 1.0, 0.5, 0.125, 0.5673, 0.125, 0.5673, 0.1797, 0.5, 0.1797, 0.5, 0.5, 0.5673, 0.5, 0.5863, 0.5703, 0.5, 0.5703, 0.375, 0.5, 0.4373, 0.5, 0.4373, 0.5703, 0.375, 0.5703, 0.375, 0.125, 0.4373, 0.125, 0.4373, 0.1797, 0.375, 0.1797, 0.6877, 0.625, 0.6602, 0.5703, 0.6602, 0.5703, 0.6877, 0.625, 0.625, 0.25, 0.625, 0.1797, 0.625, 0.1797, 0.625, 0.25, 0.75, 0.5, 0.875, 0.5, 0.875, 0.5703, 0.75, 0.5703, 0.625, 0.5, 0.75, 0.5, 0.75, 0.5703, 0.6602, 0.5703, 0.4373, 0.125, 0.5, 0.125, 0.5, 0.1797, 0.4373, 0.1797, 0.25, 0.5, 0.375, 0.5, 0.375, 0.5703, 0.25, 0.5703, 0.125, 0.5, 0.25, 0.5, 0.25, 0.5703, 0.125, 0.5703, 0.5673, 0.5, 0.625, 0.5, 0.6602, 0.5703, 0.5863, 0.5703, 0.4373, 0.5, 0.5, 0.5, 0.5, 0.5703, 0.4373, 0.5703, 0.5673, 0.125, 0.625, 0.125, 0.625, 0.1797, 0.5673, 0.1797, 0.5, 0.06023, 0.5673, 0.06023, 0.5673, 0.08868, 0.5, 0.08868, 0.5, 0.625, 0.6011, 0.625, 0.5913, 0.6613, 0.5, 0.6613, 0.375, 0.06023, 0.4373, 0.06023, 0.4373, 0.08868, 0.375, 0.08868, 0.375, 0.625, 0.4373, 0.625, 0.4373, 0.6613, 0.375, 0.6613, 0.75, 0.625, 0.875, 0.625, 0.875, 0.6613, 0.75, 0.6613, 0.25, 0.625, 0.375, 0.625, 0.375, 0.6613, 0.25, 0.6613, 0.6011, 0.625, 0.6877, 0.625, 0.6695, 0.6613, 0.5913, 0.6613, 0.4373, 0.625, 0.5, 0.625, 0.5, 0.6613, 0.4373, 0.6613, 0.125, 0.625, 0.25, 0.625, 0.25, 0.6613, 0.125, 0.6613, 0.6877, 0.625, 0.75, 0.625, 0.75, 0.6613, 0.6695, 0.6613, 0.5673, 0.06023, 0.625, 0.06023, 0.625, 0.08868, 0.5673, 0.08868, 0.4373, 0.06023, 0.5, 0.06023, 0.5, 0.08868, 0.4373, 0.08868])
me_cube_002.materials.append(mat_material_002)
me_cube_002.use_mirror_vertex_groups = False
me_cube_002.update()

# ---- objects
ob_sky_1 = bpy.data.objects.new('sky 1', me_cube)
ob_light = bpy.data.objects.new('Light', light_light)
ob_camera = bpy.data.objects.new('Camera', cam_camera)
ob_sky_2 = bpy.data.objects.new('sky 2', me_cube_001)
ob_sky_3 = bpy.data.objects.new('sky 3', me_cube_002)

# ---- transforms, parenting, visibility, modifiers, constraints
ob_sky_1.location = (0.0, 0.0, 0.0)
ob_sky_1.lock_rotations_4d = False
ob_sky_1.empty_display_type = 'ARROWS'
ob_sky_1.lineart.crease_threshold = 0.0
ob_light.location = (4.076, 1.005, 5.904)
ob_light.rotation_euler = (0.6503, 0.05522, 1.866)
ob_light.lock_rotations_4d = False
ob_light.empty_display_type = 'ARROWS'
ob_light.color = (0.0, 0.0, 0.0, 0.0)
ob_light.lineart.crease_threshold = 0.0
ob_camera.location = (7.359, -6.926, 4.958)
ob_camera.rotation_euler = (1.109, 0.0, 0.8149)
ob_camera.lock_rotations_4d = False
ob_camera.empty_display_type = 'ARROWS'
ob_camera.color = (0.0, 0.0, 0.0, 0.0)
ob_camera.display_type = 'WIRE'
ob_camera.lineart.crease_threshold = 0.0
ob_sky_2.location = (0.0, 0.0, 0.0)
ob_sky_2.lock_rotations_4d = False
ob_sky_2.empty_display_type = 'ARROWS'
ob_sky_2.lineart.crease_threshold = 0.0
ob_sky_3.location = (0.0, 0.0, 0.0)
ob_sky_3.lock_rotations_4d = False
ob_sky_3.empty_display_type = 'ARROWS'
ob_sky_3.lineart.crease_threshold = 0.0

# ---- collection membership
col_collection.objects.link(ob_sky_1)
col_collection.objects.link(ob_light)
col_collection.objects.link(ob_camera)
col_collection.objects.link(ob_sky_2)
col_collection.objects.link(ob_sky_3)

# ---- scene / render settings (as saved in the file)
scene.camera = ob_camera
scene.frame_start = 1; scene.frame_end = 250; scene.frame_set(1)
scene.render.engine = 'BLENDER_EEVEE_NEXT'
scene.cycles.sampling_pattern = 'TABULATED_SOBOL'
scene.eevee.ray_tracing_options.trace_max_roughness = 0.0
bpy.context.view_layer.update()
